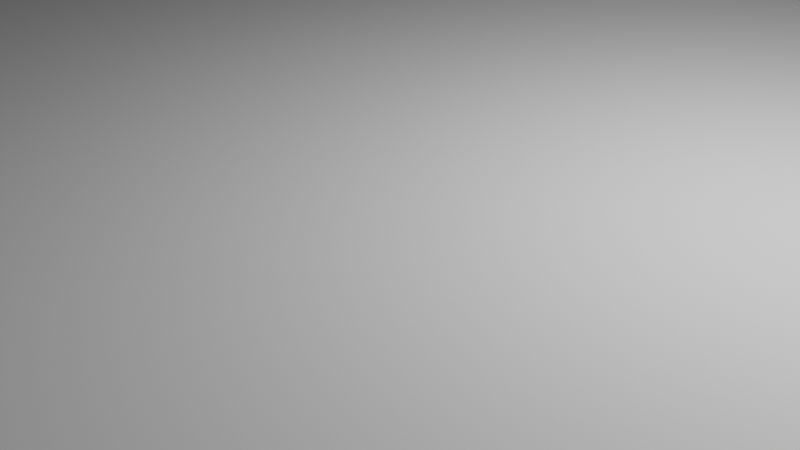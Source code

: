 # Source: controller.blend  (saved by Blender 2.83.19; exported with 4.5.12 LTS)
import bpy
from mathutils import Matrix  # noqa: F401  (used for matrix-valued properties, if any)

bpy.ops.wm.read_factory_settings(use_empty=True)
scene = bpy.context.scene
scene.name = 'Scene'

# ---- collections
col_collection = bpy.data.collections.new('Collection'); scene.collection.children.link(col_collection)

# ---- world
world_world = bpy.data.worlds.new('World'); scene.world = world_world
world_world.use_nodes = True; world_world.node_tree.nodes.clear()
_N = world_world.node_tree.nodes; _L = world_world.node_tree.links
n0 = _N.new('ShaderNodeOutputWorld'); n0.name = 'World Output'; n0.location = (300, 300)
n1 = _N.new('ShaderNodeBackground'); n1.name = 'Background'; n1.location = (10, 300)
n1.inputs[0].default_value = (0.05088, 0.05088, 0.05088, 1.0)
_L.new(n1.outputs[0], n0.inputs[0])
n0.is_active_output = True
world_world.color = (0.05088, 0.05088, 0.05088)
world_world.use_sun_shadow = False
world_world.sun_shadow_jitter_overblur = 0.0

# ---- cameras
cam_camera = bpy.data.cameras.new('Camera')
cam_camera.clip_end = 100.0
cam_camera.ortho_scale = 7.314

# ---- lights
light_light = bpy.data.lights.new('Light', 'POINT')
light_light.transmission_factor = 0.0
light_light.energy = 1000.0
light_light.shadow_soft_size = 0.1
light_light.shadow_maximum_resolution = 0.006
light_light.use_absolute_resolution = True

# ---- meshes
me_cube_001 = bpy.data.meshes.new('Cube.001')
me_cube_001.from_pydata([(-0.05515, -0.02, -0.001), (-0.05298, -0.01783, 0.001), (-0.05515, 0.02, -0.001), (-0.05298, 0.01783, 0.001), (0.05, -0.02, -0.001), (0.04783, -0.01783, 0.001), (0.05, 0.02, -0.001), (0.04783, 0.01783, 0.001), (-0.05515, -0.02, 0.001), (-0.05515, 0.02, 0.001), (0.05, 0.02, 0.001), (0.05, -0.02, 0.001), (-0.002414, 0.02, -0.001), (-0.002195, 0.02, 0.001), (-0.002003, -0.02, -0.001), (-0.002003, -0.02, 0.001), (-0.002061, 0.01783, 0.001), (-0.001034, -0.01783, 0.001), (0.001662, 0.02, 0.001), (-0.0003237, -0.02, -0.001), (0.001628, 0.01783, 0.001), (0.001481, 0.02, -0.001), (-0.0003237, -0.02, 0.001), (0.0005724, -0.01783, 0.001), (-0.05515, -0.01669, -0.001), (-0.05515, -0.01669, 0.001), (0.05, -0.01669, -0.001), (0.05, -0.01669, 0.001), (-0.05298, -0.01546, 0.001), (0.04783, -0.01566, 0.001), (-0.001034, -0.01546, 0.001), (-0.002003, -0.01669, -0.001), (0.0005724, -0.01566, 0.001), (-0.0003237, -0.01669, -0.001), (-0.05515, 0.0178, 0.001), (0.05, 0.0178, -0.001), (-0.05298, 0.01645, 0.001), (-0.05515, 0.0178, -0.001), (0.05, 0.0178, 0.001), (0.04783, 0.01579, 0.001), (-0.001034, 0.01645, 0.001), (-0.002003, 0.0178, -0.001), (0.0005724, 0.01579, 0.001), (-0.0003237, 0.0178, -0.001), (0.001481, 0.02, -0.001), (-0.002414, 0.02, -0.001), (-0.002195, 0.02, 0.001), (0.001662, 0.02, 0.001), (-0.05515, 0.01704, 0.01016), (-0.05515, 0.01924, 0.01016), (0.001662, 0.01924, 0.01016), (0.05, 0.01924, 0.01016), (0.05, -0.01746, 0.01016), (0.05, -0.02076, 0.01016), (0.05, -0.02076, 0.008165), (-0.0003237, -0.02076, 0.008165), (-0.002003, -0.02076, 0.01016), (-0.05515, -0.02076, 0.01016), (-0.05298, 0.01307, 0.01016), (-0.05298, 0.01706, 0.01016), (0.001628, 0.01706, 0.01016), (0.04783, 0.01706, 0.01016), (0.04783, -0.01643, 0.01016), (0.04783, -0.01859, 0.01016), (-0.001034, -0.01859, 0.01016), (-0.05298, -0.01859, 0.01016), (-0.002195, 0.01924, 0.01016), (-0.0003237, -0.02076, 0.01016), (-0.002061, 0.01706, 0.01016), (0.0005724, -0.01859, 0.01016), (-0.05515, -0.01746, 0.01016), (0.05, 0.01704, 0.01016), (-0.05298, -0.01361, 0.01016), (0.04783, 0.01502, 0.01016), (-0.001034, -0.01309, 0.001), (0.04783, -0.01425, 0.001), (0.05, -0.01514, 0.001), (-0.05515, -0.01514, -0.001), (-0.002003, -0.01514, -0.001), (0.0005724, -0.01425, 0.001), (-0.0003237, -0.01514, -0.001), (-0.05515, -0.01514, 0.001), (0.05, -0.01514, -0.001), (-0.05298, -0.01309, 0.001), (0.05, -0.01591, 0.01016), (0.04783, -0.01501, 0.01016), (-0.05515, -0.01591, 0.01016), (-0.05298, -0.01241, 0.01016), (-0.05515, 0.01596, 0.001), (0.05, 0.01596, -0.001), (-0.05298, 0.01381, 0.001), (-0.05515, 0.0152, 0.01016), (-0.05298, 0.01165, 0.01016), (0.05, 0.01596, 0.001), (-0.05515, 0.01596, -0.001), (0.04783, 0.01411, 0.001), (-0.001034, 0.01381, 0.001), (-0.002003, 0.01596, -0.001), (0.0005724, 0.01411, 0.001), (-0.0003237, 0.01596, -0.001), (0.05, 0.0152, 0.01016), (0.04783, 0.01335, 0.01016), (-0.001034, -0.01309, 0.001), (-0.001034, -0.01546, 0.001), (-0.05298, -0.01546, 0.001), (-0.05298, 0.01381, 0.001), (-0.05298, 0.01645, 0.001), (-0.001034, 0.01645, 0.001), (-0.05298, -0.01309, 0.001), (-0.001034, 0.01381, 0.001), (-0.001034, 0.01381, 0.003712), (-0.001034, -0.01309, 0.003712), (0.0005724, 0.01411, 0.003712), (0.0005724, -0.01425, 0.003712), (-0.001034, -0.01309, 0.003712), (-0.001034, -0.01546, 0.003712), (-0.05298, -0.01546, 0.003712), (-0.05298, 0.01381, 0.003712), (-0.05298, 0.01645, 0.003712), (-0.001034, 0.01645, 0.003712), (-0.05298, -0.01309, 0.003712), (-0.001034, 0.01381, 0.003712)], [], [(37, 34, 9, 2), (21, 18, 10, 6), (26, 27, 11, 4), (14, 15, 8, 0), (33, 26, 4, 19), (30, 28, 1, 17), (93, 38, 71, 100), (46, 16, 20, 47), (7, 39, 73, 61), (9, 34, 48, 49), (3, 16, 68, 59), (4, 11, 53, 54), (32, 30, 17, 23), (24, 31, 14, 0), (19, 22, 15, 14), (2, 9, 13, 12), (38, 10, 51, 71), (29, 32, 23, 5), (22, 19, 55, 67), (15, 22, 67, 56), (31, 33, 19, 14), (13, 18, 47, 46), (78, 80, 33, 31), (75, 79, 32, 29), (77, 78, 31, 24), (79, 74, 30, 32), (11, 27, 52, 53), (25, 8, 57, 70), (28, 30, 103, 104), (80, 82, 26, 33), (82, 76, 27, 26), (0, 8, 25, 24), (6, 10, 38, 35), (21, 6, 35, 43), (16, 3, 36, 40), (17, 1, 65, 64), (20, 16, 40, 42), (2, 12, 41, 37), (7, 20, 42, 39), (12, 21, 43, 41), (5, 23, 69, 63), (94, 88, 34, 37), (45, 46, 47, 44), (18, 21, 44, 47), (21, 12, 45, 44), (12, 13, 46, 45), (58, 59, 49, 48), (60, 61, 51, 50), (62, 63, 53, 52), (64, 65, 57, 56), (69, 64, 56, 67), (59, 68, 66, 49), (54, 53, 67, 55), (63, 69, 67, 53), (50, 18, 47, 20, 60), (85, 62, 52, 84), (65, 72, 70, 57), (61, 73, 71, 51), (92, 58, 48, 91), (19, 4, 54, 55), (23, 17, 64, 69), (1, 28, 72, 65), (8, 15, 56, 57), (16, 46, 13, 66, 68), (75, 29, 62, 85), (36, 3, 59, 58), (81, 25, 70, 86), (10, 18, 50, 51), (20, 7, 61, 60), (13, 9, 49, 66), (29, 5, 63, 62), (90, 36, 58, 92), (28, 83, 87, 72), (88, 81, 86, 91), (95, 75, 85, 101), (72, 87, 86, 70), (101, 85, 84, 100), (24, 25, 81, 77), (89, 93, 76, 82), (99, 89, 82, 80), (96, 90, 83, 74), (106, 105, 117, 118), (94, 97, 78, 77), (95, 98, 79, 75), (97, 99, 80, 78), (27, 76, 84, 52), (41, 43, 99, 97), (39, 42, 98, 95), (37, 41, 97, 94), (42, 40, 96, 98), (36, 90, 105, 106), (43, 35, 89, 99), (35, 38, 93, 89), (73, 101, 100, 71), (39, 95, 101, 73), (34, 88, 91, 48), (83, 90, 92, 87), (87, 92, 91, 86), (77, 81, 88, 94), (76, 93, 100, 84), (102, 108, 120, 114), (96, 74, 111, 110), (90, 96, 109, 105), (74, 83, 108, 102), (83, 28, 104, 108), (40, 36, 106, 107), (30, 74, 102, 103), (96, 40, 107, 109), (112, 110, 111, 113), (114, 120, 116, 115), (119, 118, 117, 121), (109, 107, 119, 121), (98, 96, 110, 112), (107, 106, 118, 119), (79, 98, 112, 113), (103, 102, 114, 115), (105, 109, 121, 117), (108, 104, 116, 120), (104, 103, 115, 116), (74, 79, 113, 111)])
_uv = me_cube_001.uv_layers.new(name='UVMap')
_uv.uv.foreach_set('vector', [0.375, 0.2363, 0.625, 0.2363, 0.625, 0.25, 0.375, 0.25, 0.375, 0.3235, 0.625, 0.3235, 0.625, 0.5, 0.375, 0.5, 0.375, 0.7293, 0.625, 0.7293, 0.625, 0.75, 0.375, 0.75, 0.375, 0.9307, 0.625, 0.9307, 0.625, 1.0, 0.375, 1.0, 0.1985, 0.7293, 0.375, 0.7293, 0.375, 0.75, 0.1985, 0.75, 0.8033, 0.718, 0.8696, 0.718, 0.8696, 0.7364, 0.8033, 0.7364, 0.625, 0.5255, 0.625, 0.5141, 0.625, 0.5141, 0.625, 0.5257, 0.0, 0.0, 0.0, 0.0, 0.0, 0.0, 0.0, 0.0, 0.6304, 0.5136, 0.6304, 0.5252, 0.6304, 0.5252, 0.6304, 0.5136, 0.625, 0.25, 0.625, 0.2363, 0.625, 0.2363, 0.625, 0.25, 0.8696, 0.5136, 0.8033, 0.5136, 0.8033, 0.5136, 0.8696, 0.5136, 0.375, 0.75, 0.625, 0.75, 0.625, 0.75, 0.375, 0.75, 0.7993, 0.718, 0.8033, 0.718, 0.8033, 0.7364, 0.7993, 0.7364, 0.125, 0.7293, 0.1943, 0.7293, 0.1943, 0.75, 0.125, 0.75, 0.375, 0.9265, 0.625, 0.9265, 0.625, 0.9307, 0.375, 0.9307, 0.375, 0.25, 0.625, 0.25, 0.625, 0.3193, 0.375, 0.3193, 0.625, 0.5141, 0.625, 0.5, 0.625, 0.5, 0.625, 0.5141, 0.6304, 0.718, 0.7993, 0.718, 0.7993, 0.7364, 0.6304, 0.7364, 0.625, 0.9265, 0.375, 0.9265, 0.375, 0.9265, 0.625, 0.9265, 0.625, 0.9307, 0.625, 0.9265, 0.625, 0.9265, 0.625, 0.9307, 0.1943, 0.7293, 0.1985, 0.7293, 0.1985, 0.75, 0.1943, 0.75, 0.8057, 0.5, 0.8015, 0.5, 0.8015, 0.5, 0.8057, 0.5, 0.1943, 0.7196, 0.1985, 0.7196, 0.1985, 0.7293, 0.1943, 0.7293, 0.6304, 0.7093, 0.7993, 0.709, 0.7993, 0.718, 0.6304, 0.718, 0.125, 0.7196, 0.1943, 0.7196, 0.1943, 0.7293, 0.125, 0.7293, 0.7993, 0.709, 0.8033, 0.7098, 0.8033, 0.718, 0.7993, 0.718, 0.625, 0.75, 0.625, 0.7293, 0.625, 0.7293, 0.625, 0.75, 0.625, 0.02066, 0.625, 0.0, 0.625, 0.0, 0.625, 0.02066, 0.8696, 0.718, 0.8033, 0.718, 0.8033, 0.718, 0.8696, 0.718, 0.1985, 0.7196, 0.375, 0.7196, 0.375, 0.7293, 0.1985, 0.7293, 0.375, 0.7196, 0.625, 0.7197, 0.625, 0.7293, 0.375, 0.7293, 0.375, 0.0, 0.625, 0.0, 0.625, 0.02066, 0.375, 0.02066, 0.375, 0.5, 0.625, 0.5, 0.625, 0.5141, 0.375, 0.5137, 0.1985, 0.5, 0.375, 0.5, 0.375, 0.5137, 0.1985, 0.5137, 0.8033, 0.5136, 0.8696, 0.5136, 0.8696, 0.5258, 0.8033, 0.5262, 0.8033, 0.7364, 0.8696, 0.7364, 0.8696, 0.7364, 0.8033, 0.7364, 0.7993, 0.5136, 0.8033, 0.5136, 0.8033, 0.5262, 0.7993, 0.5253, 0.125, 0.5, 0.1943, 0.5, 0.1943, 0.5137, 0.125, 0.5137, 0.6304, 0.5136, 0.7993, 0.5136, 0.7993, 0.5253, 0.6304, 0.5252, 0.1943, 0.5, 0.1985, 0.5, 0.1985, 0.5137, 0.1943, 0.5137, 0.6304, 0.7364, 0.7993, 0.7364, 0.7993, 0.7364, 0.6304, 0.7364, 0.375, 0.2248, 0.625, 0.2248, 0.625, 0.2363, 0.375, 0.2363, 0.375, 0.3193, 0.625, 0.3193, 0.625, 0.3235, 0.375, 0.3235, 0.625, 0.3235, 0.375, 0.3235, 0.375, 0.3235, 0.625, 0.3235, 0.1985, 0.5, 0.1943, 0.5, 0.1943, 0.5, 0.1985, 0.5, 0.375, 0.3193, 0.625, 0.3193, 0.625, 0.3193, 0.375, 0.3193, 0.8696, 0.5258, 0.8696, 0.5136, 0.875, 0.5, 0.875, 0.5137, 0.7993, 0.5136, 0.6304, 0.5136, 0.625, 0.5, 0.8015, 0.5, 0.6304, 0.718, 0.6304, 0.7364, 0.625, 0.75, 0.625, 0.7293, 0.8033, 0.7364, 0.8696, 0.7364, 0.875, 0.75, 0.8057, 0.75, 0.7993, 0.7364, 0.8033, 0.7364, 0.8057, 0.75, 0.8015, 0.75, 0.8696, 0.5136, 0.8033, 0.5136, 0.8057, 0.5, 0.875, 0.5, 0.375, 0.75, 0.625, 0.75, 0.625, 0.9265, 0.375, 0.9265, 0.6304, 0.7364, 0.7993, 0.7364, 0.8015, 0.75, 0.625, 0.75, 0.0, 0.0, 0.0, 0.0, 0.0, 0.0, 0.0, 0.0, 0.0, 0.0, 0.6304, 0.7096, 0.6304, 0.718, 0.625, 0.7293, 0.625, 0.7193, 0.8696, 0.7364, 0.8696, 0.718, 0.875, 0.7293, 0.875, 0.75, 0.6304, 0.5136, 0.6304, 0.5252, 0.625, 0.5141, 0.625, 0.5, 0.8696, 0.5391, 0.8696, 0.5258, 0.875, 0.5137, 0.875, 0.5228, 0.1985, 0.75, 0.375, 0.75, 0.375, 0.75, 0.1985, 0.75, 0.7993, 0.7364, 0.8033, 0.7364, 0.8033, 0.7364, 0.7993, 0.7364, 0.8696, 0.7364, 0.8696, 0.718, 0.8696, 0.718, 0.8696, 0.7364, 0.625, 1.0, 0.625, 0.9307, 0.625, 0.9307, 0.625, 1.0, 0.0, 0.0, 0.0, 0.0, 0.0, 0.0, 0.0, 0.0, 0.0, 0.0, 0.6304, 0.7093, 0.6304, 0.718, 0.6304, 0.718, 0.6304, 0.7096, 0.8696, 0.5258, 0.8696, 0.5136, 0.8696, 0.5136, 0.8696, 0.5258, 0.625, 0.03036, 0.625, 0.02066, 0.625, 0.02066, 0.625, 0.03036, 0.625, 0.5, 0.625, 0.3235, 0.625, 0.3235, 0.625, 0.5, 0.7993, 0.5136, 0.6304, 0.5136, 0.6304, 0.5136, 0.7993, 0.5136, 0.625, 0.3193, 0.625, 0.25, 0.625, 0.25, 0.625, 0.3193, 0.6304, 0.718, 0.6304, 0.7364, 0.6304, 0.7364, 0.6304, 0.718, 0.8696, 0.5341, 0.8696, 0.5258, 0.8696, 0.5258, 0.8696, 0.5391, 0.8696, 0.718, 0.8696, 0.7131, 0.8696, 0.705, 0.8696, 0.718, 0.625, 0.2248, 0.625, 0.03036, 0.625, 0.03036, 0.625, 0.2248, 0.6304, 0.5355, 0.6304, 0.7093, 0.6304, 0.7096, 0.6304, 0.5353, 0.8696, 0.718, 0.8696, 0.705, 0.875, 0.7243, 0.875, 0.7293, 0.6304, 0.5353, 0.6304, 0.7096, 0.625, 0.7193, 0.625, 0.5257, 0.375, 0.02066, 0.625, 0.02066, 0.625, 0.03036, 0.375, 0.03036, 0.375, 0.5253, 0.625, 0.5255, 0.625, 0.7197, 0.375, 0.7196, 0.1985, 0.5252, 0.375, 0.5253, 0.375, 0.7196, 0.1985, 0.7196, 0.8033, 0.5363, 0.8696, 0.5341, 0.8696, 0.7131, 0.8033, 0.7098, 0.8696, 0.5258, 0.8696, 0.5341, 0.8696, 0.5341, 0.8696, 0.5258, 0.125, 0.5252, 0.1943, 0.5252, 0.1943, 0.7196, 0.125, 0.7196, 0.6304, 0.5355, 0.7993, 0.5359, 0.7993, 0.709, 0.6304, 0.7093, 0.1943, 0.5252, 0.1985, 0.5252, 0.1985, 0.7196, 0.1943, 0.7196, 0.625, 0.7293, 0.625, 0.7197, 0.625, 0.7193, 0.625, 0.7293, 0.1943, 0.5137, 0.1985, 0.5137, 0.1985, 0.5252, 0.1943, 0.5252, 0.6304, 0.5252, 0.7993, 0.5253, 0.7993, 0.5359, 0.6304, 0.5355, 0.125, 0.5137, 0.1943, 0.5137, 0.1943, 0.5252, 0.125, 0.5252, 0.7993, 0.5253, 0.8033, 0.5262, 0.8033, 0.5363, 0.7993, 0.5359, 0.8696, 0.5258, 0.8696, 0.5341, 0.8696, 0.5341, 0.8696, 0.5258, 0.1985, 0.5137, 0.375, 0.5137, 0.375, 0.5253, 0.1985, 0.5252, 0.375, 0.5137, 0.625, 0.5141, 0.625, 0.5255, 0.375, 0.5253, 0.6304, 0.5252, 0.6304, 0.5353, 0.625, 0.5257, 0.625, 0.5141, 0.6304, 0.5252, 0.6304, 0.5355, 0.6304, 0.5353, 0.6304, 0.5252, 0.625, 0.2363, 0.625, 0.2248, 0.625, 0.2248, 0.625, 0.2363, 0.8696, 0.7131, 0.8696, 0.5341, 0.8696, 0.5391, 0.8696, 0.705, 0.8696, 0.705, 0.8696, 0.5391, 0.875, 0.5228, 0.875, 0.7243, 0.375, 0.03036, 0.625, 0.03036, 0.625, 0.2248, 0.375, 0.2248, 0.625, 0.7197, 0.625, 0.5255, 0.625, 0.5257, 0.625, 0.7193, 0.8033, 0.7098, 0.8696, 0.7131, 0.8696, 0.7131, 0.8033, 0.7098, 0.8033, 0.5363, 0.8033, 0.7098, 0.8033, 0.7098, 0.8033, 0.5363, 0.8696, 0.5341, 0.8033, 0.5363, 0.8033, 0.5363, 0.8696, 0.5341, 0.8033, 0.7098, 0.8696, 0.7131, 0.8696, 0.7131, 0.8033, 0.7098, 0.8696, 0.7131, 0.8696, 0.718, 0.8696, 0.718, 0.8696, 0.7131, 0.8033, 0.5262, 0.8696, 0.5258, 0.8696, 0.5258, 0.8033, 0.5262, 0.8033, 0.718, 0.8033, 0.7098, 0.8033, 0.7098, 0.8033, 0.718, 0.8033, 0.5363, 0.8033, 0.5262, 0.8033, 0.5262, 0.8033, 0.5363, 0.7993, 0.5359, 0.8033, 0.5363, 0.8033, 0.7098, 0.7993, 0.709, 0.8033, 0.7098, 0.8696, 0.7131, 0.8696, 0.718, 0.8033, 0.718, 0.8033, 0.5262, 0.8696, 0.5258, 0.8696, 0.5341, 0.8033, 0.5363, 0.8033, 0.5363, 0.8033, 0.5262, 0.8033, 0.5262, 0.8033, 0.5363, 0.7993, 0.5359, 0.8033, 0.5363, 0.8033, 0.5363, 0.7993, 0.5359, 0.8033, 0.5262, 0.8696, 0.5258, 0.8696, 0.5258, 0.8033, 0.5262, 0.7993, 0.709, 0.7993, 0.5359, 0.7993, 0.5359, 0.7993, 0.709, 0.8033, 0.718, 0.8033, 0.7098, 0.8033, 0.7098, 0.8033, 0.718, 0.8696, 0.5341, 0.8033, 0.5363, 0.8033, 0.5363, 0.8696, 0.5341, 0.8696, 0.7131, 0.8696, 0.718, 0.8696, 0.718, 0.8696, 0.7131, 0.8696, 0.718, 0.8033, 0.718, 0.8033, 0.718, 0.8696, 0.718, 0.8033, 0.7098, 0.7993, 0.709, 0.7993, 0.709, 0.8033, 0.7098])
me_cube_001.use_remesh_fix_poles = True
me_cube_001.use_remesh_preserve_attributes = False
me_cube_001.use_mirror_vertex_groups = False
me_cube_001.update()
me_cube_002 = bpy.data.meshes.new('Cube.002')
me_cube_002.from_pydata([(-0.05515, -0.02, -0.001), (-0.04288, -0.01499, 0.001), (-0.05515, 0.02, -0.001), (-0.04288, 0.01499, 0.001), (0.05, -0.02, -0.001), (0.04783, -0.01783, 0.001), (0.05, 0.02, -0.001), (0.04783, 0.01783, 0.001), (-0.05515, -0.02, 0.001), (-0.05515, 0.02, 0.001), (0.05, 0.02, 0.001), (0.05, -0.02, 0.001), (-0.002576, 0.02, 0.001), (-0.002576, -0.02, -0.001), (-0.01267, 0.01499, 0.001), (-0.002576, 0.02, -0.001), (-0.002576, -0.02, 0.001), (-0.01267, -0.01499, 0.001), (-0.002576, -0.01783, 0.001), (-0.05298, -0.01783, 0.001), (-0.05298, 0.01783, 0.001), (-0.002576, 0.01783, 0.001)], [], [(12, 10, 6, 15), (8, 9, 2, 0), (5, 11, 10, 7), (16, 13, 4, 11), (18, 16, 11, 5), (21, 7, 10, 12), (14, 3, 1, 17), (15, 6, 4, 13), (11, 4, 6, 10), (19, 20, 9, 8), (2, 15, 13, 0), (7, 21, 18, 5), (20, 21, 12, 9), (19, 8, 16, 18), (8, 0, 13, 16), (9, 12, 15, 2), (17, 1, 19, 18), (1, 3, 20, 19), (3, 14, 21, 20), (14, 17, 18, 21)])
_uv = me_cube_002.uv_layers.new(name='UVMap')
_uv.uv.foreach_set('vector', [0.625, 0.375, 0.625, 0.5, 0.375, 0.5, 0.375, 0.375, 0.625, 0.0, 0.625, 0.25, 0.375, 0.25, 0.375, 0.0, 0.6304, 0.7364, 0.625, 0.75, 0.625, 0.5, 0.6304, 0.5136, 0.625, 0.875, 0.375, 0.875, 0.375, 0.75, 0.625, 0.75, 0.75, 0.7364, 0.75, 0.75, 0.625, 0.75, 0.6304, 0.7364, 0.75, 0.5136, 0.6304, 0.5136, 0.625, 0.5, 0.75, 0.5, 0.7572, 0.5325, 0.8624, 0.5325, 0.8624, 0.7175, 0.7572, 0.7175, 0.25, 0.5, 0.375, 0.5, 0.375, 0.75, 0.25, 0.75, 0.625, 0.75, 0.375, 0.75, 0.375, 0.5, 0.625, 0.5, 0.8696, 0.7364, 0.8696, 0.5136, 0.875, 0.5, 0.875, 0.75, 0.125, 0.5, 0.25, 0.5, 0.25, 0.75, 0.125, 0.75, 0.6304, 0.5136, 0.75, 0.5136, 0.75, 0.7364, 0.6304, 0.7364, 0.8696, 0.5136, 0.75, 0.5136, 0.75, 0.5, 0.875, 0.5, 0.8696, 0.7364, 0.875, 0.75, 0.75, 0.75, 0.75, 0.7364, 0.625, 1.0, 0.375, 1.0, 0.375, 0.875, 0.625, 0.875, 0.625, 0.25, 0.625, 0.375, 0.375, 0.375, 0.375, 0.25, 0.7572, 0.7175, 0.8624, 0.7175, 0.8696, 0.7364, 0.75, 0.7364, 0.8624, 0.7175, 0.8624, 0.5325, 0.8696, 0.5136, 0.8696, 0.7364, 0.8624, 0.5325, 0.7572, 0.5325, 0.75, 0.5136, 0.8696, 0.5136, 0.7572, 0.5325, 0.7572, 0.7175, 0.75, 0.7364, 0.75, 0.5136])
me_cube_002.use_remesh_fix_poles = True
me_cube_002.use_remesh_preserve_attributes = False
me_cube_002.use_mirror_vertex_groups = False
me_cube_002.update()

# ---- objects
ob_light = bpy.data.objects.new('Light', light_light)
ob_camera = bpy.data.objects.new('Camera', cam_camera)
ob_cube = bpy.data.objects.new('Cube', me_cube_001)
ob_cube_001 = bpy.data.objects.new('Cube.001', me_cube_002)

# ---- transforms, parenting, visibility, modifiers, constraints
ob_light.location = (4.076, 1.005, 5.904)
ob_light.rotation_euler = (0.6503, 0.05522, 1.866)
ob_light.lock_rotations_4d = False
ob_light.empty_display_type = 'ARROWS'
ob_light.color = (0.0, 0.0, 0.0, 0.0)
ob_light.lineart.crease_threshold = 0.0
ob_camera.location = (7.359, -6.926, 4.958)
ob_camera.rotation_euler = (1.109, 0.0, 0.8149)
ob_camera.lock_rotations_4d = False
ob_camera.empty_display_type = 'ARROWS'
ob_camera.color = (0.0, 0.0, 0.0, 0.0)
ob_camera.display_type = 'WIRE'
ob_camera.lineart.crease_threshold = 0.0
ob_cube.location = (0.0, -66.92, 0.0)
ob_cube.scale = (1000.0, 1000.0, 1000.0)
ob_cube.lineart.crease_threshold = 0.0
ob_cube_001.location = (0.002666, 0.07174, 0.0)
ob_cube_001.scale = (1000.0, 1000.0, 1000.0)
ob_cube_001.lineart.crease_threshold = 0.0

# ---- collection membership
col_collection.objects.link(ob_light)
col_collection.objects.link(ob_camera)
col_collection.objects.link(ob_cube)
col_collection.objects.link(ob_cube_001)

# ---- scene / render settings (as saved in the file)
scene.camera = ob_camera
scene.frame_start = 1; scene.frame_end = 250; scene.frame_set(1)
scene.render.engine = 'BLENDER_EEVEE_NEXT'
scene.cycles.use_denoising = False
scene.cycles.samples = 128
scene.cycles.sampling_pattern = 'TABULATED_SOBOL'
scene.cycles.use_adaptive_sampling = False
scene.cycles.use_light_tree = False
scene.view_settings.view_transform = 'Filmic'
bpy.context.view_layer.update()
